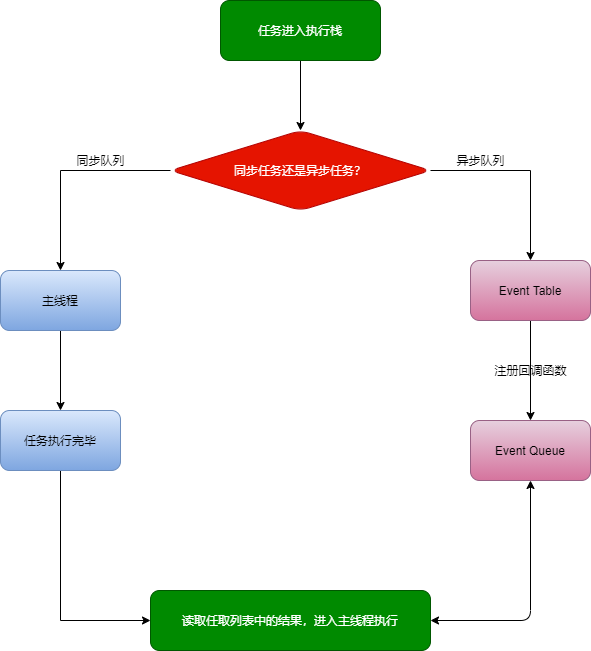

The diagram above was exported from draw.io. Its source (the exported page's mxGraphModel, read from the mxfile embedded in the PNG):
<mxGraphModel dx="866" dy="599" grid="1" gridSize="10" guides="1" tooltips="1" connect="1" arrows="1" fold="1" page="1" pageScale="1" pageWidth="827" pageHeight="1169" math="0" shadow="0">
  <root>
    <mxCell id="0" />
    <mxCell id="1" parent="0" />
    <mxCell id="4" value="" style="edgeStyle=orthogonalEdgeStyle;rounded=0;orthogonalLoop=1;jettySize=auto;html=1;" edge="1" parent="1" source="2" target="3">
      <mxGeometry relative="1" as="geometry" />
    </mxCell>
    <mxCell id="2" value="任务进入执行栈" style="rounded=1;whiteSpace=wrap;html=1;fillColor=#008a00;strokeColor=#005700;fontColor=#ffffff;" vertex="1" parent="1">
      <mxGeometry x="250" y="350" width="160" height="60" as="geometry" />
    </mxCell>
    <mxCell id="6" value="" style="edgeStyle=orthogonalEdgeStyle;rounded=0;orthogonalLoop=1;jettySize=auto;html=1;" edge="1" parent="1" source="3" target="5">
      <mxGeometry relative="1" as="geometry" />
    </mxCell>
    <mxCell id="9" value="" style="edgeStyle=orthogonalEdgeStyle;rounded=0;orthogonalLoop=1;jettySize=auto;html=1;" edge="1" parent="1" source="3" target="8">
      <mxGeometry relative="1" as="geometry" />
    </mxCell>
    <mxCell id="3" value="同步任务还是异步任务？" style="rhombus;whiteSpace=wrap;html=1;rounded=1;fillColor=#e51400;strokeColor=#B20000;fontColor=#ffffff;" vertex="1" parent="1">
      <mxGeometry x="200" y="480" width="260" height="80" as="geometry" />
    </mxCell>
    <mxCell id="12" value="" style="edgeStyle=orthogonalEdgeStyle;rounded=0;orthogonalLoop=1;jettySize=auto;html=1;" edge="1" parent="1" source="5" target="11">
      <mxGeometry relative="1" as="geometry" />
    </mxCell>
    <mxCell id="5" value="主线程" style="whiteSpace=wrap;html=1;rounded=1;fillColor=#dae8fc;strokeColor=#6c8ebf;gradientColor=#7ea6e0;" vertex="1" parent="1">
      <mxGeometry x="30" y="620" width="120" height="60" as="geometry" />
    </mxCell>
    <mxCell id="7" value="同步队列" style="text;html=1;align=center;verticalAlign=middle;resizable=0;points=[];autosize=1;" vertex="1" parent="1">
      <mxGeometry x="100" y="500" width="60" height="20" as="geometry" />
    </mxCell>
    <mxCell id="18" value="" style="edgeStyle=orthogonalEdgeStyle;rounded=0;orthogonalLoop=1;jettySize=auto;html=1;" edge="1" parent="1" source="8" target="15">
      <mxGeometry relative="1" as="geometry" />
    </mxCell>
    <mxCell id="8" value="Event Table" style="whiteSpace=wrap;html=1;rounded=1;gradientColor=#d5739d;fillColor=#e6d0de;strokeColor=#996185;" vertex="1" parent="1">
      <mxGeometry x="500" y="610" width="120" height="60" as="geometry" />
    </mxCell>
    <mxCell id="10" value="异步队列" style="text;html=1;align=center;verticalAlign=middle;resizable=0;points=[];autosize=1;" vertex="1" parent="1">
      <mxGeometry x="480" y="500" width="60" height="20" as="geometry" />
    </mxCell>
    <mxCell id="14" value="" style="edgeStyle=orthogonalEdgeStyle;rounded=0;orthogonalLoop=1;jettySize=auto;html=1;" edge="1" parent="1" source="11" target="13">
      <mxGeometry relative="1" as="geometry">
        <Array as="points">
          <mxPoint x="90" y="970" />
        </Array>
      </mxGeometry>
    </mxCell>
    <mxCell id="11" value="任务执行完毕" style="whiteSpace=wrap;html=1;rounded=1;fillColor=#dae8fc;strokeColor=#6c8ebf;gradientColor=#7ea6e0;" vertex="1" parent="1">
      <mxGeometry x="30" y="760" width="120" height="60" as="geometry" />
    </mxCell>
    <mxCell id="13" value="读取任取列表中的结果，进入主线程执行" style="whiteSpace=wrap;html=1;rounded=1;fillColor=#008a00;strokeColor=#005700;fontColor=#ffffff;" vertex="1" parent="1">
      <mxGeometry x="180" y="940" width="280" height="60" as="geometry" />
    </mxCell>
    <mxCell id="15" value="Event Queue" style="whiteSpace=wrap;html=1;rounded=1;gradientColor=#d5739d;fillColor=#e6d0de;strokeColor=#996185;" vertex="1" parent="1">
      <mxGeometry x="500" y="770" width="120" height="60" as="geometry" />
    </mxCell>
    <mxCell id="19" value="注册回调函数" style="text;html=1;align=center;verticalAlign=middle;resizable=0;points=[];autosize=1;" vertex="1" parent="1">
      <mxGeometry x="515" y="710" width="90" height="20" as="geometry" />
    </mxCell>
    <mxCell id="20" value="" style="endArrow=classic;startArrow=classic;html=1;entryX=0.5;entryY=1;entryDx=0;entryDy=0;" edge="1" parent="1" target="15">
      <mxGeometry width="50" height="50" relative="1" as="geometry">
        <mxPoint x="460" y="970" as="sourcePoint" />
        <mxPoint x="510" y="920" as="targetPoint" />
        <Array as="points">
          <mxPoint x="560" y="970" />
        </Array>
      </mxGeometry>
    </mxCell>
  </root>
</mxGraphModel>